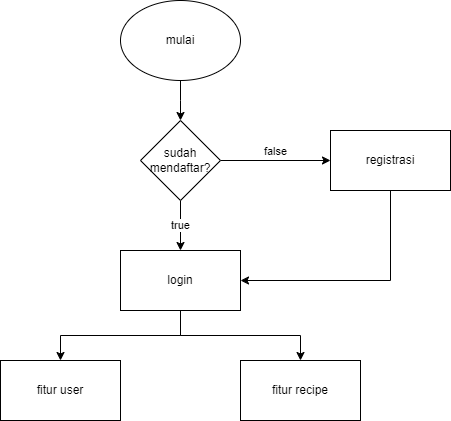

The diagram above was exported from draw.io. Its source (the exported page's mxGraphModel, read from the mxfile embedded in the PNG):
<mxGraphModel dx="794" dy="470" grid="1" gridSize="10" guides="1" tooltips="1" connect="1" arrows="1" fold="1" page="1" pageScale="1" pageWidth="827" pageHeight="1169" math="0" shadow="0">
  <root>
    <mxCell id="WIyWlLk6GJQsqaUBKTNV-0" />
    <mxCell id="WIyWlLk6GJQsqaUBKTNV-1" parent="WIyWlLk6GJQsqaUBKTNV-0" />
    <mxCell id="EoV98tXLlJcUKaSc-2x8-2" style="edgeStyle=orthogonalEdgeStyle;rounded=0;orthogonalLoop=1;jettySize=auto;html=1;exitX=0.5;exitY=1;exitDx=0;exitDy=0;entryX=0.5;entryY=0;entryDx=0;entryDy=0;" edge="1" parent="WIyWlLk6GJQsqaUBKTNV-1" source="EoV98tXLlJcUKaSc-2x8-0">
      <mxGeometry relative="1" as="geometry">
        <mxPoint x="380" y="240" as="targetPoint" />
      </mxGeometry>
    </mxCell>
    <mxCell id="EoV98tXLlJcUKaSc-2x8-0" value="mulai" style="ellipse;whiteSpace=wrap;html=1;" vertex="1" parent="WIyWlLk6GJQsqaUBKTNV-1">
      <mxGeometry x="320" y="120" width="120" height="80" as="geometry" />
    </mxCell>
    <mxCell id="EoV98tXLlJcUKaSc-2x8-5" value="false" style="edgeStyle=orthogonalEdgeStyle;rounded=0;orthogonalLoop=1;jettySize=auto;html=1;exitX=1;exitY=0.5;exitDx=0;exitDy=0;entryX=0;entryY=0.5;entryDx=0;entryDy=0;verticalAlign=bottom;" edge="1" parent="WIyWlLk6GJQsqaUBKTNV-1" source="EoV98tXLlJcUKaSc-2x8-3" target="EoV98tXLlJcUKaSc-2x8-4">
      <mxGeometry relative="1" as="geometry" />
    </mxCell>
    <mxCell id="EoV98tXLlJcUKaSc-2x8-7" value="true" style="edgeStyle=orthogonalEdgeStyle;rounded=0;orthogonalLoop=1;jettySize=auto;html=1;exitX=0.5;exitY=1;exitDx=0;exitDy=0;entryX=0.5;entryY=0;entryDx=0;entryDy=0;verticalAlign=middle;" edge="1" parent="WIyWlLk6GJQsqaUBKTNV-1" source="EoV98tXLlJcUKaSc-2x8-3" target="EoV98tXLlJcUKaSc-2x8-6">
      <mxGeometry relative="1" as="geometry" />
    </mxCell>
    <mxCell id="EoV98tXLlJcUKaSc-2x8-3" value="sudah mendaftar?" style="rhombus;whiteSpace=wrap;html=1;" vertex="1" parent="WIyWlLk6GJQsqaUBKTNV-1">
      <mxGeometry x="340" y="240" width="80" height="80" as="geometry" />
    </mxCell>
    <mxCell id="EoV98tXLlJcUKaSc-2x8-8" style="edgeStyle=orthogonalEdgeStyle;rounded=0;orthogonalLoop=1;jettySize=auto;html=1;exitX=0.5;exitY=1;exitDx=0;exitDy=0;entryX=1;entryY=0.5;entryDx=0;entryDy=0;" edge="1" parent="WIyWlLk6GJQsqaUBKTNV-1" source="EoV98tXLlJcUKaSc-2x8-4" target="EoV98tXLlJcUKaSc-2x8-6">
      <mxGeometry relative="1" as="geometry" />
    </mxCell>
    <mxCell id="EoV98tXLlJcUKaSc-2x8-4" value="registrasi" style="rounded=0;whiteSpace=wrap;html=1;" vertex="1" parent="WIyWlLk6GJQsqaUBKTNV-1">
      <mxGeometry x="530" y="250" width="120" height="60" as="geometry" />
    </mxCell>
    <mxCell id="EoV98tXLlJcUKaSc-2x8-11" style="edgeStyle=orthogonalEdgeStyle;rounded=0;orthogonalLoop=1;jettySize=auto;html=1;exitX=0.5;exitY=1;exitDx=0;exitDy=0;entryX=0.5;entryY=0;entryDx=0;entryDy=0;" edge="1" parent="WIyWlLk6GJQsqaUBKTNV-1" source="EoV98tXLlJcUKaSc-2x8-6" target="EoV98tXLlJcUKaSc-2x8-9">
      <mxGeometry relative="1" as="geometry" />
    </mxCell>
    <mxCell id="EoV98tXLlJcUKaSc-2x8-12" style="edgeStyle=orthogonalEdgeStyle;rounded=0;orthogonalLoop=1;jettySize=auto;html=1;exitX=0.5;exitY=1;exitDx=0;exitDy=0;entryX=0.5;entryY=0;entryDx=0;entryDy=0;" edge="1" parent="WIyWlLk6GJQsqaUBKTNV-1" source="EoV98tXLlJcUKaSc-2x8-6" target="EoV98tXLlJcUKaSc-2x8-10">
      <mxGeometry relative="1" as="geometry" />
    </mxCell>
    <mxCell id="EoV98tXLlJcUKaSc-2x8-6" value="login" style="rounded=0;whiteSpace=wrap;html=1;" vertex="1" parent="WIyWlLk6GJQsqaUBKTNV-1">
      <mxGeometry x="320" y="370" width="120" height="60" as="geometry" />
    </mxCell>
    <mxCell id="EoV98tXLlJcUKaSc-2x8-9" value="fitur user" style="rounded=0;whiteSpace=wrap;html=1;" vertex="1" parent="WIyWlLk6GJQsqaUBKTNV-1">
      <mxGeometry x="200" y="480" width="120" height="60" as="geometry" />
    </mxCell>
    <mxCell id="EoV98tXLlJcUKaSc-2x8-10" value="fitur recipe" style="rounded=0;whiteSpace=wrap;html=1;" vertex="1" parent="WIyWlLk6GJQsqaUBKTNV-1">
      <mxGeometry x="440" y="480" width="120" height="60" as="geometry" />
    </mxCell>
  </root>
</mxGraphModel>